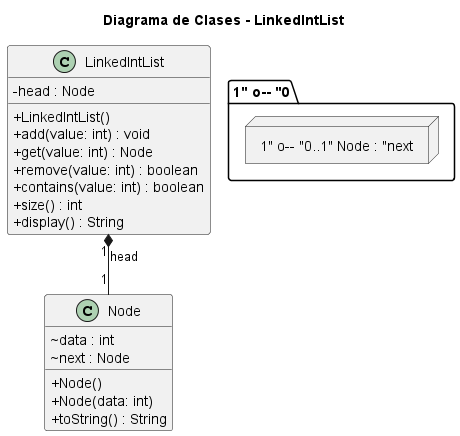

The diagram above was rendered by PlantUML. Its source (embedded in the PNG):
@startuml
' Título del Diagrama
title Diagrama de Clases - LinkedIntList

' Directiva para permitir mezclar título y clases
allowmixing

' ---- Estilos (Opcional) ----
skinparam linetype ortho
skinparam classAttributeIconSize 0
skinparam shadowing false
hide empty members

' ---- Definición de Clases ----

class LinkedIntList {
  - head : Node
  + LinkedIntList()
  + add(value: int) : void
  + get(value: int) : Node
  + remove(value: int) : boolean
  + contains(value: int) : boolean
  + size() : int
  + display() : String
}

class Node {
  ~ data : int
  ~ next : Node
  + Node()
  + Node(data: int)
  + toString() : String
}

' ---- Definición de Relaciones ----

' La clase LinkedIntList tiene una referencia a un nodo (head).
' Esta es una relación de Composición, ya que la lista "posee" sus nodos.
LinkedIntList "1" *-- "1" Node : "head"

' Un Nodo tiene una referencia al siguiente Nodo en la lista.
' Esta es una relación de Agregación (o Asociación).
Node "1" o-- "0..1" Node : "next"

@enduml